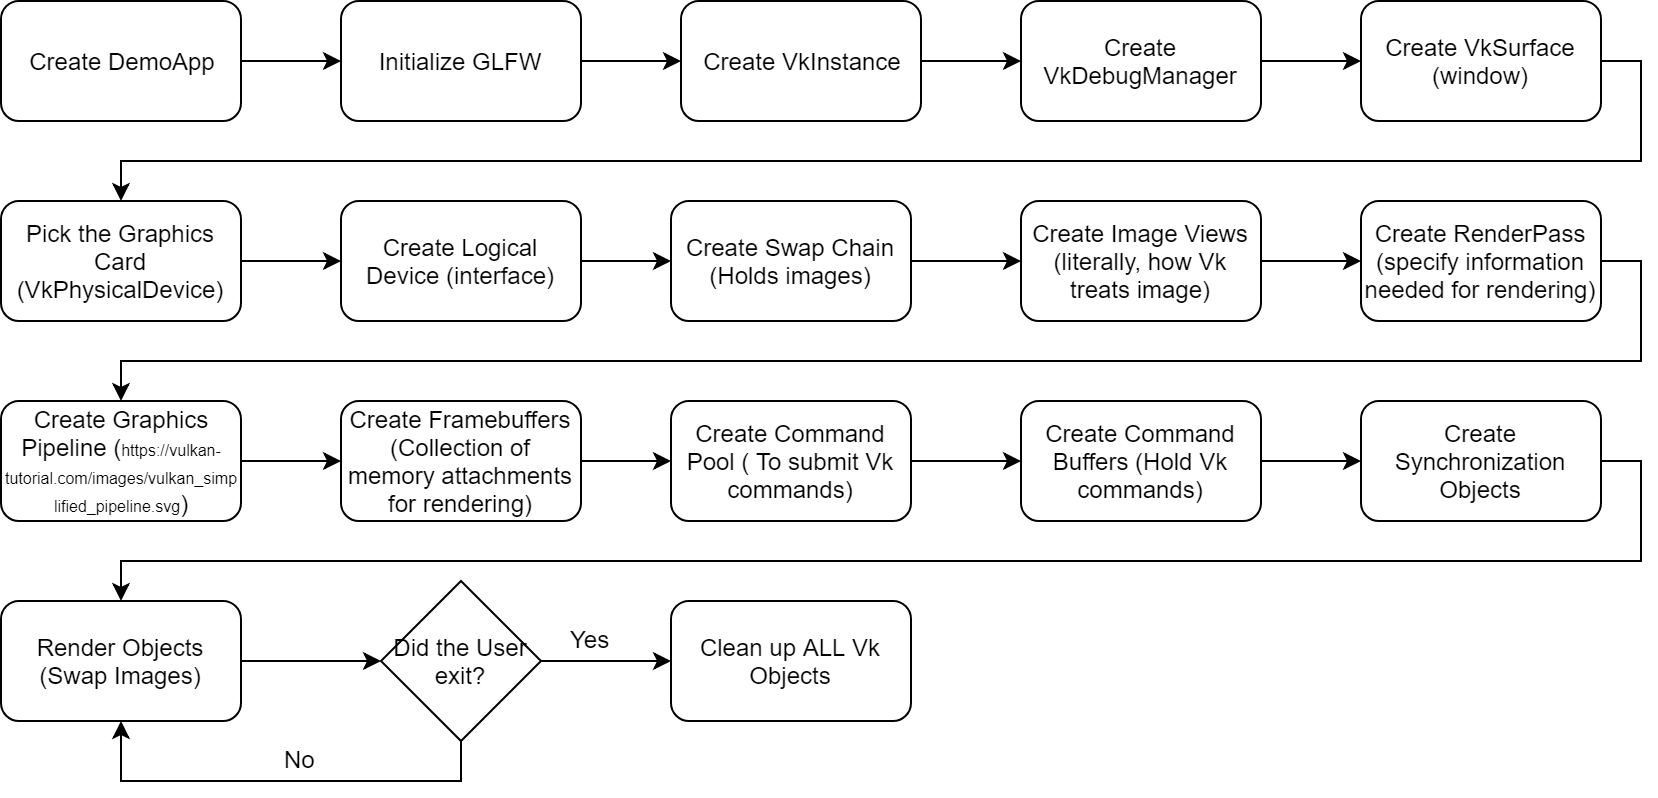

The diagram above was exported from draw.io. Its source (the exported page's mxGraphModel, read from the mxfile embedded in the PNG):
<mxGraphModel dx="1394" dy="796" grid="1" gridSize="10" guides="1" tooltips="1" connect="1" arrows="1" fold="1" page="1" pageScale="1" pageWidth="850" pageHeight="1100" math="0" shadow="0">
  <root>
    <mxCell id="0" />
    <mxCell id="1" parent="0" />
    <mxCell id="Cb0NKsW-b8JFB94-Ecgf-3" style="edgeStyle=orthogonalEdgeStyle;rounded=0;orthogonalLoop=1;jettySize=auto;html=1;exitX=1;exitY=0.5;exitDx=0;exitDy=0;entryX=0;entryY=0.5;entryDx=0;entryDy=0;" edge="1" parent="1" source="Cb0NKsW-b8JFB94-Ecgf-1" target="Cb0NKsW-b8JFB94-Ecgf-2">
      <mxGeometry relative="1" as="geometry" />
    </mxCell>
    <mxCell id="Cb0NKsW-b8JFB94-Ecgf-1" value="Create DemoApp" style="rounded=1;whiteSpace=wrap;html=1;" vertex="1" parent="1">
      <mxGeometry x="30" y="20" width="120" height="60" as="geometry" />
    </mxCell>
    <mxCell id="Cb0NKsW-b8JFB94-Ecgf-5" style="edgeStyle=orthogonalEdgeStyle;rounded=0;orthogonalLoop=1;jettySize=auto;html=1;exitX=1;exitY=0.5;exitDx=0;exitDy=0;entryX=0;entryY=0.5;entryDx=0;entryDy=0;" edge="1" parent="1" source="Cb0NKsW-b8JFB94-Ecgf-2" target="Cb0NKsW-b8JFB94-Ecgf-4">
      <mxGeometry relative="1" as="geometry" />
    </mxCell>
    <mxCell id="Cb0NKsW-b8JFB94-Ecgf-2" value="Initialize GLFW" style="rounded=1;whiteSpace=wrap;html=1;" vertex="1" parent="1">
      <mxGeometry x="200" y="20" width="120" height="60" as="geometry" />
    </mxCell>
    <mxCell id="Cb0NKsW-b8JFB94-Ecgf-7" style="edgeStyle=orthogonalEdgeStyle;rounded=0;orthogonalLoop=1;jettySize=auto;html=1;exitX=1;exitY=0.5;exitDx=0;exitDy=0;entryX=0;entryY=0.5;entryDx=0;entryDy=0;" edge="1" parent="1" source="Cb0NKsW-b8JFB94-Ecgf-4" target="Cb0NKsW-b8JFB94-Ecgf-6">
      <mxGeometry relative="1" as="geometry" />
    </mxCell>
    <mxCell id="Cb0NKsW-b8JFB94-Ecgf-4" value="Create VkInstance" style="rounded=1;whiteSpace=wrap;html=1;" vertex="1" parent="1">
      <mxGeometry x="370" y="20" width="120" height="60" as="geometry" />
    </mxCell>
    <mxCell id="Cb0NKsW-b8JFB94-Ecgf-9" style="edgeStyle=orthogonalEdgeStyle;rounded=0;orthogonalLoop=1;jettySize=auto;html=1;exitX=1;exitY=0.5;exitDx=0;exitDy=0;entryX=0;entryY=0.5;entryDx=0;entryDy=0;" edge="1" parent="1" source="Cb0NKsW-b8JFB94-Ecgf-6" target="Cb0NKsW-b8JFB94-Ecgf-8">
      <mxGeometry relative="1" as="geometry" />
    </mxCell>
    <mxCell id="Cb0NKsW-b8JFB94-Ecgf-6" value="Create VkDebugManager" style="rounded=1;whiteSpace=wrap;html=1;" vertex="1" parent="1">
      <mxGeometry x="540" y="20" width="120" height="60" as="geometry" />
    </mxCell>
    <mxCell id="Cb0NKsW-b8JFB94-Ecgf-11" style="edgeStyle=orthogonalEdgeStyle;rounded=0;orthogonalLoop=1;jettySize=auto;html=1;exitX=1;exitY=0.5;exitDx=0;exitDy=0;entryX=0.5;entryY=0;entryDx=0;entryDy=0;" edge="1" parent="1" source="Cb0NKsW-b8JFB94-Ecgf-8" target="Cb0NKsW-b8JFB94-Ecgf-10">
      <mxGeometry relative="1" as="geometry" />
    </mxCell>
    <mxCell id="Cb0NKsW-b8JFB94-Ecgf-8" value="Create VkSurface (window)" style="rounded=1;whiteSpace=wrap;html=1;" vertex="1" parent="1">
      <mxGeometry x="710" y="20" width="120" height="60" as="geometry" />
    </mxCell>
    <mxCell id="Cb0NKsW-b8JFB94-Ecgf-13" style="edgeStyle=orthogonalEdgeStyle;rounded=0;orthogonalLoop=1;jettySize=auto;html=1;exitX=1;exitY=0.5;exitDx=0;exitDy=0;entryX=0;entryY=0.5;entryDx=0;entryDy=0;" edge="1" parent="1" source="Cb0NKsW-b8JFB94-Ecgf-10" target="Cb0NKsW-b8JFB94-Ecgf-12">
      <mxGeometry relative="1" as="geometry" />
    </mxCell>
    <mxCell id="Cb0NKsW-b8JFB94-Ecgf-10" value="Pick the Graphics Card (VkPhysicalDevice)" style="rounded=1;whiteSpace=wrap;html=1;" vertex="1" parent="1">
      <mxGeometry x="30" y="120" width="120" height="60" as="geometry" />
    </mxCell>
    <mxCell id="Cb0NKsW-b8JFB94-Ecgf-15" style="edgeStyle=orthogonalEdgeStyle;rounded=0;orthogonalLoop=1;jettySize=auto;html=1;exitX=1;exitY=0.5;exitDx=0;exitDy=0;entryX=0;entryY=0.5;entryDx=0;entryDy=0;" edge="1" parent="1" source="Cb0NKsW-b8JFB94-Ecgf-12" target="Cb0NKsW-b8JFB94-Ecgf-14">
      <mxGeometry relative="1" as="geometry" />
    </mxCell>
    <mxCell id="Cb0NKsW-b8JFB94-Ecgf-12" value="Create Logical Device (interface)" style="rounded=1;whiteSpace=wrap;html=1;" vertex="1" parent="1">
      <mxGeometry x="200" y="120" width="120" height="60" as="geometry" />
    </mxCell>
    <mxCell id="Cb0NKsW-b8JFB94-Ecgf-17" style="edgeStyle=orthogonalEdgeStyle;rounded=0;orthogonalLoop=1;jettySize=auto;html=1;exitX=1;exitY=0.5;exitDx=0;exitDy=0;entryX=0;entryY=0.5;entryDx=0;entryDy=0;" edge="1" parent="1" source="Cb0NKsW-b8JFB94-Ecgf-14" target="Cb0NKsW-b8JFB94-Ecgf-16">
      <mxGeometry relative="1" as="geometry" />
    </mxCell>
    <mxCell id="Cb0NKsW-b8JFB94-Ecgf-14" value="Create Swap Chain (Holds images)" style="rounded=1;whiteSpace=wrap;html=1;" vertex="1" parent="1">
      <mxGeometry x="365" y="120" width="120" height="60" as="geometry" />
    </mxCell>
    <mxCell id="Cb0NKsW-b8JFB94-Ecgf-19" style="edgeStyle=orthogonalEdgeStyle;rounded=0;orthogonalLoop=1;jettySize=auto;html=1;exitX=1;exitY=0.5;exitDx=0;exitDy=0;entryX=0;entryY=0.5;entryDx=0;entryDy=0;" edge="1" parent="1" source="Cb0NKsW-b8JFB94-Ecgf-16" target="Cb0NKsW-b8JFB94-Ecgf-18">
      <mxGeometry relative="1" as="geometry" />
    </mxCell>
    <mxCell id="Cb0NKsW-b8JFB94-Ecgf-16" value="Create Image Views (literally, how Vk treats image)" style="rounded=1;whiteSpace=wrap;html=1;" vertex="1" parent="1">
      <mxGeometry x="540" y="120" width="120" height="60" as="geometry" />
    </mxCell>
    <mxCell id="Cb0NKsW-b8JFB94-Ecgf-21" style="edgeStyle=orthogonalEdgeStyle;rounded=0;orthogonalLoop=1;jettySize=auto;html=1;exitX=1;exitY=0.5;exitDx=0;exitDy=0;entryX=0.5;entryY=0;entryDx=0;entryDy=0;" edge="1" parent="1" source="Cb0NKsW-b8JFB94-Ecgf-18" target="Cb0NKsW-b8JFB94-Ecgf-20">
      <mxGeometry relative="1" as="geometry" />
    </mxCell>
    <mxCell id="Cb0NKsW-b8JFB94-Ecgf-18" value="Create RenderPass (specify information needed for rendering)" style="rounded=1;whiteSpace=wrap;html=1;" vertex="1" parent="1">
      <mxGeometry x="710" y="120" width="120" height="60" as="geometry" />
    </mxCell>
    <mxCell id="Cb0NKsW-b8JFB94-Ecgf-23" style="edgeStyle=orthogonalEdgeStyle;rounded=0;orthogonalLoop=1;jettySize=auto;html=1;exitX=1;exitY=0.5;exitDx=0;exitDy=0;entryX=0;entryY=0.5;entryDx=0;entryDy=0;" edge="1" parent="1" source="Cb0NKsW-b8JFB94-Ecgf-20" target="Cb0NKsW-b8JFB94-Ecgf-22">
      <mxGeometry relative="1" as="geometry" />
    </mxCell>
    <mxCell id="Cb0NKsW-b8JFB94-Ecgf-20" value="Create Graphics Pipeline (&lt;a href=&quot;https://vulkan-tutorial.com/images/vulkan_simplified_pipeline.svg&quot;&gt;&lt;font style=&quot;font-size: 8px&quot;&gt;https://vulkan-tutorial.com/images/vulkan_simp&lt;br&gt;lified_pipeline.svg&lt;/font&gt;&lt;/a&gt;)" style="rounded=1;whiteSpace=wrap;html=1;" vertex="1" parent="1">
      <mxGeometry x="30" y="220" width="120" height="60" as="geometry" />
    </mxCell>
    <mxCell id="Cb0NKsW-b8JFB94-Ecgf-25" style="edgeStyle=orthogonalEdgeStyle;rounded=0;orthogonalLoop=1;jettySize=auto;html=1;exitX=1;exitY=0.5;exitDx=0;exitDy=0;entryX=0;entryY=0.5;entryDx=0;entryDy=0;" edge="1" parent="1" source="Cb0NKsW-b8JFB94-Ecgf-22" target="Cb0NKsW-b8JFB94-Ecgf-24">
      <mxGeometry relative="1" as="geometry" />
    </mxCell>
    <mxCell id="Cb0NKsW-b8JFB94-Ecgf-22" value="Create Framebuffers (Collection of memory attachments for rendering)" style="rounded=1;whiteSpace=wrap;html=1;" vertex="1" parent="1">
      <mxGeometry x="200" y="220" width="120" height="60" as="geometry" />
    </mxCell>
    <mxCell id="Cb0NKsW-b8JFB94-Ecgf-27" style="edgeStyle=orthogonalEdgeStyle;rounded=0;orthogonalLoop=1;jettySize=auto;html=1;exitX=1;exitY=0.5;exitDx=0;exitDy=0;entryX=0;entryY=0.5;entryDx=0;entryDy=0;" edge="1" parent="1" source="Cb0NKsW-b8JFB94-Ecgf-24" target="Cb0NKsW-b8JFB94-Ecgf-26">
      <mxGeometry relative="1" as="geometry" />
    </mxCell>
    <mxCell id="Cb0NKsW-b8JFB94-Ecgf-24" value="Create Command Pool ( To submit Vk commands)" style="rounded=1;whiteSpace=wrap;html=1;" vertex="1" parent="1">
      <mxGeometry x="365" y="220" width="120" height="60" as="geometry" />
    </mxCell>
    <mxCell id="Cb0NKsW-b8JFB94-Ecgf-29" style="edgeStyle=orthogonalEdgeStyle;rounded=0;orthogonalLoop=1;jettySize=auto;html=1;exitX=1;exitY=0.5;exitDx=0;exitDy=0;entryX=0;entryY=0.5;entryDx=0;entryDy=0;" edge="1" parent="1" source="Cb0NKsW-b8JFB94-Ecgf-26" target="Cb0NKsW-b8JFB94-Ecgf-28">
      <mxGeometry relative="1" as="geometry" />
    </mxCell>
    <mxCell id="Cb0NKsW-b8JFB94-Ecgf-26" value="Create Command Buffers (Hold Vk commands)" style="rounded=1;whiteSpace=wrap;html=1;" vertex="1" parent="1">
      <mxGeometry x="540" y="220" width="120" height="60" as="geometry" />
    </mxCell>
    <mxCell id="Cb0NKsW-b8JFB94-Ecgf-31" style="edgeStyle=orthogonalEdgeStyle;rounded=0;orthogonalLoop=1;jettySize=auto;html=1;exitX=1;exitY=0.5;exitDx=0;exitDy=0;entryX=0.5;entryY=0;entryDx=0;entryDy=0;" edge="1" parent="1" source="Cb0NKsW-b8JFB94-Ecgf-28" target="Cb0NKsW-b8JFB94-Ecgf-30">
      <mxGeometry relative="1" as="geometry" />
    </mxCell>
    <mxCell id="Cb0NKsW-b8JFB94-Ecgf-28" value="Create Synchronization Objects" style="rounded=1;whiteSpace=wrap;html=1;" vertex="1" parent="1">
      <mxGeometry x="710" y="220" width="120" height="60" as="geometry" />
    </mxCell>
    <mxCell id="Cb0NKsW-b8JFB94-Ecgf-33" style="edgeStyle=orthogonalEdgeStyle;rounded=0;orthogonalLoop=1;jettySize=auto;html=1;exitX=1;exitY=0.5;exitDx=0;exitDy=0;entryX=0;entryY=0.5;entryDx=0;entryDy=0;" edge="1" parent="1" source="Cb0NKsW-b8JFB94-Ecgf-30" target="Cb0NKsW-b8JFB94-Ecgf-32">
      <mxGeometry relative="1" as="geometry" />
    </mxCell>
    <mxCell id="Cb0NKsW-b8JFB94-Ecgf-30" value="Render Objects (Swap Images)" style="rounded=1;whiteSpace=wrap;html=1;" vertex="1" parent="1">
      <mxGeometry x="30" y="320" width="120" height="60" as="geometry" />
    </mxCell>
    <mxCell id="Cb0NKsW-b8JFB94-Ecgf-34" style="edgeStyle=orthogonalEdgeStyle;rounded=0;orthogonalLoop=1;jettySize=auto;html=1;exitX=0.5;exitY=1;exitDx=0;exitDy=0;entryX=0.5;entryY=1;entryDx=0;entryDy=0;" edge="1" parent="1" source="Cb0NKsW-b8JFB94-Ecgf-32" target="Cb0NKsW-b8JFB94-Ecgf-30">
      <mxGeometry relative="1" as="geometry">
        <Array as="points">
          <mxPoint x="260" y="410" />
          <mxPoint x="90" y="410" />
        </Array>
      </mxGeometry>
    </mxCell>
    <mxCell id="Cb0NKsW-b8JFB94-Ecgf-39" style="edgeStyle=orthogonalEdgeStyle;rounded=0;orthogonalLoop=1;jettySize=auto;html=1;exitX=1;exitY=0.5;exitDx=0;exitDy=0;entryX=0;entryY=0.5;entryDx=0;entryDy=0;" edge="1" parent="1" source="Cb0NKsW-b8JFB94-Ecgf-32" target="Cb0NKsW-b8JFB94-Ecgf-38">
      <mxGeometry relative="1" as="geometry" />
    </mxCell>
    <mxCell id="Cb0NKsW-b8JFB94-Ecgf-32" value="Did the User exit?" style="rhombus;whiteSpace=wrap;html=1;" vertex="1" parent="1">
      <mxGeometry x="220" y="310" width="80" height="80" as="geometry" />
    </mxCell>
    <mxCell id="Cb0NKsW-b8JFB94-Ecgf-36" value="No&lt;br&gt;" style="text;html=1;resizable=0;points=[];autosize=1;align=left;verticalAlign=top;spacingTop=-4;" vertex="1" parent="1">
      <mxGeometry x="170" y="390" width="30" height="20" as="geometry" />
    </mxCell>
    <mxCell id="Cb0NKsW-b8JFB94-Ecgf-38" value="Clean up ALL Vk Objects" style="rounded=1;whiteSpace=wrap;html=1;" vertex="1" parent="1">
      <mxGeometry x="365" y="320" width="120" height="60" as="geometry" />
    </mxCell>
    <mxCell id="Cb0NKsW-b8JFB94-Ecgf-40" value="Yes&lt;br&gt;" style="text;html=1;resizable=0;points=[];autosize=1;align=left;verticalAlign=top;spacingTop=-4;" vertex="1" parent="1">
      <mxGeometry x="312.5" y="330" width="40" height="20" as="geometry" />
    </mxCell>
  </root>
</mxGraphModel>